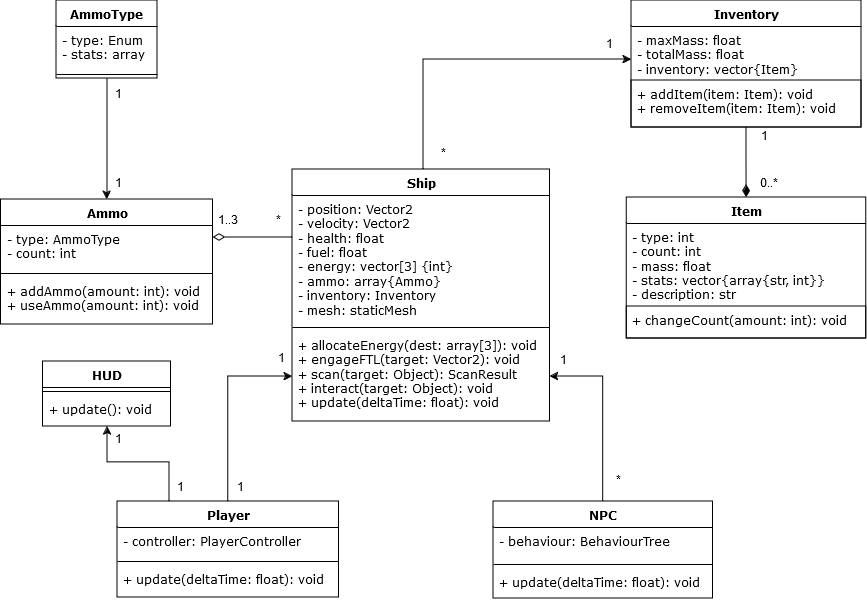

The diagram above was exported from draw.io. Its source (the exported page's mxGraphModel, read from the mxfile embedded in the PNG):
<mxGraphModel dx="1181" dy="1180" grid="0" gridSize="10" guides="1" tooltips="1" connect="1" arrows="1" fold="1" page="1" pageScale="1" pageWidth="850" pageHeight="1100" math="0" shadow="0">
  <root>
    <mxCell id="0" />
    <mxCell id="1" parent="0" />
    <mxCell id="2Mcct-vnxN7lnyLM6xkw-43" value="" style="edgeStyle=orthogonalEdgeStyle;rounded=0;orthogonalLoop=1;jettySize=auto;html=1;fontFamily=Verdana;endArrow=diamondThin;endFill=0;strokeWidth=1;endSize=10;" edge="1" parent="1" source="2Mcct-vnxN7lnyLM6xkw-18" target="2Mcct-vnxN7lnyLM6xkw-39">
      <mxGeometry relative="1" as="geometry">
        <Array as="points">
          <mxPoint x="288" y="256" />
          <mxPoint x="288" y="256" />
        </Array>
      </mxGeometry>
    </mxCell>
    <mxCell id="2Mcct-vnxN7lnyLM6xkw-18" value="&lt;div&gt;Ship&lt;/div&gt;" style="swimlane;fontStyle=1;align=center;verticalAlign=top;childLayout=stackLayout;horizontal=1;startSize=26;horizontalStack=0;resizeParent=1;resizeParentMax=0;resizeLast=0;collapsible=1;marginBottom=0;whiteSpace=wrap;html=1;fontFamily=Verdana;" vertex="1" parent="1">
      <mxGeometry x="315" y="188" width="257.5" height="252" as="geometry" />
    </mxCell>
    <mxCell id="2Mcct-vnxN7lnyLM6xkw-19" value="&lt;div align=&quot;left&quot;&gt;- position: Vector2&lt;br&gt;- velocity: Vector2&lt;/div&gt;&lt;div align=&quot;left&quot;&gt;- health: float&lt;br&gt;&lt;/div&gt;&lt;div align=&quot;left&quot;&gt;- fuel: float&lt;/div&gt;&lt;div align=&quot;left&quot;&gt;- energy: vector[3] {int}&lt;br&gt;- ammo: array{Ammo}&lt;br&gt;- inventory: Inventory&lt;/div&gt;&lt;div align=&quot;left&quot;&gt;- mesh: staticMesh&lt;br&gt;&lt;/div&gt;" style="text;strokeColor=none;fillColor=none;align=left;verticalAlign=top;spacingLeft=4;spacingRight=4;overflow=hidden;rotatable=0;points=[[0,0.5],[1,0.5]];portConstraint=eastwest;whiteSpace=wrap;html=1;fontFamily=Verdana;" vertex="1" parent="2Mcct-vnxN7lnyLM6xkw-18">
      <mxGeometry y="26" width="257.5" height="128" as="geometry" />
    </mxCell>
    <mxCell id="2Mcct-vnxN7lnyLM6xkw-20" value="" style="line;strokeWidth=1;fillColor=none;align=left;verticalAlign=middle;spacingTop=-1;spacingLeft=3;spacingRight=3;rotatable=0;labelPosition=right;points=[];portConstraint=eastwest;strokeColor=inherit;fontFamily=Verdana;" vertex="1" parent="2Mcct-vnxN7lnyLM6xkw-18">
      <mxGeometry y="154" width="257.5" height="8" as="geometry" />
    </mxCell>
    <mxCell id="2Mcct-vnxN7lnyLM6xkw-21" value="&lt;div&gt;+ allocateEnergy(dest: array[3]): void&lt;/div&gt;&lt;div&gt;+ engageFTL(target: Vector2): void&lt;/div&gt;&lt;div&gt;+ scan(target: Object): ScanResult&lt;/div&gt;&lt;div&gt;+ interact(target: Object): void&lt;br&gt;&lt;/div&gt;&lt;div&gt;+ update(deltaTime: float): void&lt;br&gt;&lt;/div&gt;" style="text;strokeColor=none;fillColor=none;align=left;verticalAlign=top;spacingLeft=4;spacingRight=4;overflow=hidden;rotatable=0;points=[[0,0.5],[1,0.5]];portConstraint=eastwest;whiteSpace=wrap;html=1;fontFamily=Verdana;" vertex="1" parent="2Mcct-vnxN7lnyLM6xkw-18">
      <mxGeometry y="162" width="257.5" height="90" as="geometry" />
    </mxCell>
    <mxCell id="2Mcct-vnxN7lnyLM6xkw-22" value="&lt;div&gt;HUD&lt;/div&gt;" style="swimlane;fontStyle=1;align=center;verticalAlign=top;childLayout=stackLayout;horizontal=1;startSize=26;horizontalStack=0;resizeParent=1;resizeParentMax=0;resizeLast=0;collapsible=1;marginBottom=0;whiteSpace=wrap;html=1;fontFamily=Verdana;" vertex="1" parent="1">
      <mxGeometry x="65.5" y="380" width="128" height="65" as="geometry" />
    </mxCell>
    <mxCell id="2Mcct-vnxN7lnyLM6xkw-24" value="" style="line;strokeWidth=1;fillColor=none;align=left;verticalAlign=middle;spacingTop=-1;spacingLeft=3;spacingRight=3;rotatable=0;labelPosition=right;points=[];portConstraint=eastwest;strokeColor=inherit;fontFamily=Verdana;" vertex="1" parent="2Mcct-vnxN7lnyLM6xkw-22">
      <mxGeometry y="26" width="128" height="8" as="geometry" />
    </mxCell>
    <mxCell id="2Mcct-vnxN7lnyLM6xkw-25" value="+ update(): void" style="text;strokeColor=none;fillColor=none;align=left;verticalAlign=top;spacingLeft=4;spacingRight=4;overflow=hidden;rotatable=0;points=[[0,0.5],[1,0.5]];portConstraint=eastwest;whiteSpace=wrap;html=1;fontFamily=Verdana;" vertex="1" parent="2Mcct-vnxN7lnyLM6xkw-22">
      <mxGeometry y="34" width="128" height="31" as="geometry" />
    </mxCell>
    <mxCell id="2Mcct-vnxN7lnyLM6xkw-34" value="Item" style="swimlane;fontStyle=1;align=center;verticalAlign=top;childLayout=stackLayout;horizontal=1;startSize=26;horizontalStack=0;resizeParent=1;resizeParentMax=0;resizeLast=0;collapsible=1;marginBottom=0;whiteSpace=wrap;html=1;fontFamily=Verdana;" vertex="1" parent="1">
      <mxGeometry x="649.25" y="216" width="239.5" height="141" as="geometry" />
    </mxCell>
    <mxCell id="2Mcct-vnxN7lnyLM6xkw-35" value="&lt;div&gt;- type: int&lt;/div&gt;&lt;div&gt;- count: int&lt;/div&gt;&lt;div&gt;- mass: float&lt;br&gt;&lt;/div&gt;&lt;div&gt;- stats: vector{array{str, int}}&lt;/div&gt;&lt;div&gt;- description: str&lt;br&gt;&lt;/div&gt;" style="text;strokeColor=none;fillColor=none;align=left;verticalAlign=top;spacingLeft=4;spacingRight=4;overflow=hidden;rotatable=0;points=[[0,0.5],[1,0.5]];portConstraint=eastwest;whiteSpace=wrap;html=1;fontFamily=Verdana;" vertex="1" parent="2Mcct-vnxN7lnyLM6xkw-34">
      <mxGeometry y="26" width="239.5" height="83" as="geometry" />
    </mxCell>
    <mxCell id="2Mcct-vnxN7lnyLM6xkw-105" value="&lt;div&gt;+ changeCount(amount: int): void&lt;/div&gt;" style="text;strokeColor=default;fillColor=none;align=left;verticalAlign=top;spacingLeft=4;spacingRight=4;overflow=hidden;rotatable=0;points=[[0,0.5],[1,0.5]];portConstraint=eastwest;whiteSpace=wrap;html=1;fontFamily=Verdana;" vertex="1" parent="2Mcct-vnxN7lnyLM6xkw-34">
      <mxGeometry y="109" width="239.5" height="32" as="geometry" />
    </mxCell>
    <mxCell id="2Mcct-vnxN7lnyLM6xkw-48" value="" style="edgeStyle=orthogonalEdgeStyle;rounded=0;orthogonalLoop=1;jettySize=auto;html=1;fontFamily=Verdana;endArrow=none;endFill=0;endSize=10;startArrow=classic;startFill=1;" edge="1" parent="1" source="2Mcct-vnxN7lnyLM6xkw-39" target="2Mcct-vnxN7lnyLM6xkw-44">
      <mxGeometry relative="1" as="geometry" />
    </mxCell>
    <mxCell id="2Mcct-vnxN7lnyLM6xkw-39" value="Ammo" style="swimlane;fontStyle=1;align=center;verticalAlign=top;childLayout=stackLayout;horizontal=1;startSize=26;horizontalStack=0;resizeParent=1;resizeParentMax=0;resizeLast=0;collapsible=1;marginBottom=0;whiteSpace=wrap;html=1;fontFamily=Verdana;" vertex="1" parent="1">
      <mxGeometry x="23.5" y="218" width="212" height="125" as="geometry" />
    </mxCell>
    <mxCell id="2Mcct-vnxN7lnyLM6xkw-40" value="&lt;div&gt;- type: AmmoType&lt;/div&gt;&lt;div&gt;- count: int&lt;br&gt;&lt;/div&gt;" style="text;strokeColor=none;fillColor=none;align=left;verticalAlign=top;spacingLeft=4;spacingRight=4;overflow=hidden;rotatable=0;points=[[0,0.5],[1,0.5]];portConstraint=eastwest;whiteSpace=wrap;html=1;fontFamily=Verdana;" vertex="1" parent="2Mcct-vnxN7lnyLM6xkw-39">
      <mxGeometry y="26" width="212" height="44" as="geometry" />
    </mxCell>
    <mxCell id="2Mcct-vnxN7lnyLM6xkw-41" value="" style="line;strokeWidth=1;fillColor=none;align=left;verticalAlign=middle;spacingTop=-1;spacingLeft=3;spacingRight=3;rotatable=0;labelPosition=right;points=[];portConstraint=eastwest;strokeColor=inherit;fontFamily=Verdana;" vertex="1" parent="2Mcct-vnxN7lnyLM6xkw-39">
      <mxGeometry y="70" width="212" height="8" as="geometry" />
    </mxCell>
    <mxCell id="2Mcct-vnxN7lnyLM6xkw-42" value="&lt;div&gt;+ addAmmo(amount: int): void&lt;/div&gt;&lt;div&gt;+ useAmmo(amount: int): void&lt;/div&gt;" style="text;strokeColor=none;fillColor=none;align=left;verticalAlign=top;spacingLeft=4;spacingRight=4;overflow=hidden;rotatable=0;points=[[0,0.5],[1,0.5]];portConstraint=eastwest;whiteSpace=wrap;html=1;fontFamily=Verdana;" vertex="1" parent="2Mcct-vnxN7lnyLM6xkw-39">
      <mxGeometry y="78" width="212" height="47" as="geometry" />
    </mxCell>
    <mxCell id="2Mcct-vnxN7lnyLM6xkw-44" value="AmmoType" style="swimlane;fontStyle=1;align=center;verticalAlign=top;childLayout=stackLayout;horizontal=1;startSize=26;horizontalStack=0;resizeParent=1;resizeParentMax=0;resizeLast=0;collapsible=1;marginBottom=0;whiteSpace=wrap;html=1;fontFamily=Verdana;" vertex="1" parent="1">
      <mxGeometry x="79" y="19" width="101" height="78" as="geometry" />
    </mxCell>
    <mxCell id="2Mcct-vnxN7lnyLM6xkw-45" value="&lt;div&gt;- type: Enum&lt;/div&gt;&lt;div&gt;- stats: array&lt;br&gt;&lt;/div&gt;" style="text;strokeColor=none;fillColor=none;align=left;verticalAlign=top;spacingLeft=4;spacingRight=4;overflow=hidden;rotatable=0;points=[[0,0.5],[1,0.5]];portConstraint=eastwest;whiteSpace=wrap;html=1;fontFamily=Verdana;" vertex="1" parent="2Mcct-vnxN7lnyLM6xkw-44">
      <mxGeometry y="26" width="101" height="44" as="geometry" />
    </mxCell>
    <mxCell id="2Mcct-vnxN7lnyLM6xkw-46" value="" style="line;strokeWidth=1;fillColor=none;align=left;verticalAlign=middle;spacingTop=-1;spacingLeft=3;spacingRight=3;rotatable=0;labelPosition=right;points=[];portConstraint=eastwest;strokeColor=inherit;fontFamily=Verdana;" vertex="1" parent="2Mcct-vnxN7lnyLM6xkw-44">
      <mxGeometry y="70" width="101" height="8" as="geometry" />
    </mxCell>
    <mxCell id="2Mcct-vnxN7lnyLM6xkw-58" style="edgeStyle=orthogonalEdgeStyle;rounded=0;orthogonalLoop=1;jettySize=auto;html=1;fontFamily=Verdana;" edge="1" parent="1" source="2Mcct-vnxN7lnyLM6xkw-49" target="2Mcct-vnxN7lnyLM6xkw-21">
      <mxGeometry relative="1" as="geometry" />
    </mxCell>
    <mxCell id="2Mcct-vnxN7lnyLM6xkw-87" style="edgeStyle=orthogonalEdgeStyle;rounded=0;orthogonalLoop=1;jettySize=auto;html=1;" edge="1" parent="1" source="2Mcct-vnxN7lnyLM6xkw-49" target="2Mcct-vnxN7lnyLM6xkw-22">
      <mxGeometry relative="1" as="geometry">
        <Array as="points">
          <mxPoint x="192" y="481" />
          <mxPoint x="130" y="481" />
        </Array>
      </mxGeometry>
    </mxCell>
    <mxCell id="2Mcct-vnxN7lnyLM6xkw-49" value="Player" style="swimlane;fontStyle=1;align=center;verticalAlign=top;childLayout=stackLayout;horizontal=1;startSize=26;horizontalStack=0;resizeParent=1;resizeParentMax=0;resizeLast=0;collapsible=1;marginBottom=0;whiteSpace=wrap;html=1;fontFamily=Verdana;" vertex="1" parent="1">
      <mxGeometry x="140" y="520" width="221.5" height="96" as="geometry" />
    </mxCell>
    <mxCell id="2Mcct-vnxN7lnyLM6xkw-50" value="- controller: PlayerController" style="text;strokeColor=none;fillColor=none;align=left;verticalAlign=top;spacingLeft=4;spacingRight=4;overflow=hidden;rotatable=0;points=[[0,0.5],[1,0.5]];portConstraint=eastwest;whiteSpace=wrap;html=1;fontFamily=Verdana;" vertex="1" parent="2Mcct-vnxN7lnyLM6xkw-49">
      <mxGeometry y="26" width="221.5" height="30" as="geometry" />
    </mxCell>
    <mxCell id="2Mcct-vnxN7lnyLM6xkw-51" value="" style="line;strokeWidth=1;fillColor=none;align=left;verticalAlign=middle;spacingTop=-1;spacingLeft=3;spacingRight=3;rotatable=0;labelPosition=right;points=[];portConstraint=eastwest;strokeColor=inherit;fontFamily=Verdana;" vertex="1" parent="2Mcct-vnxN7lnyLM6xkw-49">
      <mxGeometry y="56" width="221.5" height="8" as="geometry" />
    </mxCell>
    <mxCell id="2Mcct-vnxN7lnyLM6xkw-52" value="+ update(deltaTime: float): void" style="text;strokeColor=none;fillColor=none;align=left;verticalAlign=top;spacingLeft=4;spacingRight=4;overflow=hidden;rotatable=0;points=[[0,0.5],[1,0.5]];portConstraint=eastwest;whiteSpace=wrap;html=1;fontFamily=Verdana;" vertex="1" parent="2Mcct-vnxN7lnyLM6xkw-49">
      <mxGeometry y="64" width="221.5" height="32" as="geometry" />
    </mxCell>
    <mxCell id="2Mcct-vnxN7lnyLM6xkw-57" style="edgeStyle=orthogonalEdgeStyle;rounded=0;orthogonalLoop=1;jettySize=auto;html=1;entryX=1;entryY=0.5;entryDx=0;entryDy=0;fontFamily=Verdana;" edge="1" parent="1" source="2Mcct-vnxN7lnyLM6xkw-53" target="2Mcct-vnxN7lnyLM6xkw-21">
      <mxGeometry relative="1" as="geometry" />
    </mxCell>
    <mxCell id="2Mcct-vnxN7lnyLM6xkw-53" value="&lt;div&gt;NPC&lt;/div&gt;" style="swimlane;fontStyle=1;align=center;verticalAlign=top;childLayout=stackLayout;horizontal=1;startSize=26;horizontalStack=0;resizeParent=1;resizeParentMax=0;resizeLast=0;collapsible=1;marginBottom=0;whiteSpace=wrap;html=1;fontFamily=Verdana;" vertex="1" parent="1">
      <mxGeometry x="516" y="520" width="219.5" height="97" as="geometry" />
    </mxCell>
    <mxCell id="2Mcct-vnxN7lnyLM6xkw-54" value="- behaviour: BehaviourTree" style="text;strokeColor=none;fillColor=none;align=left;verticalAlign=top;spacingLeft=4;spacingRight=4;overflow=hidden;rotatable=0;points=[[0,0.5],[1,0.5]];portConstraint=eastwest;whiteSpace=wrap;html=1;fontFamily=Verdana;" vertex="1" parent="2Mcct-vnxN7lnyLM6xkw-53">
      <mxGeometry y="26" width="219.5" height="33" as="geometry" />
    </mxCell>
    <mxCell id="2Mcct-vnxN7lnyLM6xkw-55" value="" style="line;strokeWidth=1;fillColor=none;align=left;verticalAlign=middle;spacingTop=-1;spacingLeft=3;spacingRight=3;rotatable=0;labelPosition=right;points=[];portConstraint=eastwest;strokeColor=inherit;fontFamily=Verdana;" vertex="1" parent="2Mcct-vnxN7lnyLM6xkw-53">
      <mxGeometry y="59" width="219.5" height="8" as="geometry" />
    </mxCell>
    <mxCell id="2Mcct-vnxN7lnyLM6xkw-56" value="+ update(deltaTime: float): void" style="text;strokeColor=none;fillColor=none;align=left;verticalAlign=top;spacingLeft=4;spacingRight=4;overflow=hidden;rotatable=0;points=[[0,0.5],[1,0.5]];portConstraint=eastwest;whiteSpace=wrap;html=1;fontFamily=Verdana;" vertex="1" parent="2Mcct-vnxN7lnyLM6xkw-53">
      <mxGeometry y="67" width="219.5" height="30" as="geometry" />
    </mxCell>
    <mxCell id="2Mcct-vnxN7lnyLM6xkw-100" style="edgeStyle=orthogonalEdgeStyle;rounded=0;orthogonalLoop=1;jettySize=auto;html=1;endSize=10;endArrow=diamondThin;endFill=1;" edge="1" parent="1" source="2Mcct-vnxN7lnyLM6xkw-65" target="2Mcct-vnxN7lnyLM6xkw-34">
      <mxGeometry relative="1" as="geometry" />
    </mxCell>
    <mxCell id="2Mcct-vnxN7lnyLM6xkw-65" value="Inventory" style="swimlane;fontStyle=1;align=center;verticalAlign=top;childLayout=stackLayout;horizontal=1;startSize=26;horizontalStack=0;resizeParent=1;resizeParentMax=0;resizeLast=0;collapsible=1;marginBottom=0;whiteSpace=wrap;html=1;fontFamily=Verdana;" vertex="1" parent="1">
      <mxGeometry x="654" y="19" width="230" height="127" as="geometry" />
    </mxCell>
    <mxCell id="2Mcct-vnxN7lnyLM6xkw-66" value="&lt;div&gt;- maxMass: float&lt;/div&gt;&lt;div&gt;- totalMass: float&lt;br&gt;&lt;/div&gt;&lt;div&gt;- inventory: vector{Item}&lt;br&gt;&lt;/div&gt;" style="text;strokeColor=none;fillColor=none;align=left;verticalAlign=top;spacingLeft=4;spacingRight=4;overflow=hidden;rotatable=0;points=[[0,0.5],[1,0.5]];portConstraint=eastwest;whiteSpace=wrap;html=1;fontFamily=Verdana;" vertex="1" parent="2Mcct-vnxN7lnyLM6xkw-65">
      <mxGeometry y="26" width="230" height="54" as="geometry" />
    </mxCell>
    <mxCell id="2Mcct-vnxN7lnyLM6xkw-104" value="&lt;div&gt;+ addItem(item: Item): void&lt;/div&gt;&lt;div&gt;+ removeItem(item: Item): void&lt;/div&gt;" style="text;strokeColor=default;fillColor=none;align=left;verticalAlign=top;spacingLeft=4;spacingRight=4;overflow=hidden;rotatable=0;points=[[0,0.5],[1,0.5]];portConstraint=eastwest;whiteSpace=wrap;html=1;fontFamily=Verdana;" vertex="1" parent="2Mcct-vnxN7lnyLM6xkw-65">
      <mxGeometry y="80" width="230" height="47" as="geometry" />
    </mxCell>
    <mxCell id="2Mcct-vnxN7lnyLM6xkw-75" style="edgeStyle=orthogonalEdgeStyle;rounded=0;orthogonalLoop=1;jettySize=auto;html=1;endArrow=classic;endFill=1;endSize=6;" edge="1" parent="1" source="2Mcct-vnxN7lnyLM6xkw-18" target="2Mcct-vnxN7lnyLM6xkw-65">
      <mxGeometry relative="1" as="geometry">
        <mxPoint x="484" y="132" as="sourcePoint" />
        <mxPoint x="563" y="83" as="targetPoint" />
        <Array as="points">
          <mxPoint x="446" y="78" />
        </Array>
      </mxGeometry>
    </mxCell>
    <mxCell id="2Mcct-vnxN7lnyLM6xkw-76" value="1..3" style="text;html=1;align=center;verticalAlign=middle;whiteSpace=wrap;rounded=0;" vertex="1" parent="1">
      <mxGeometry x="220.75" y="223" width="60" height="30" as="geometry" />
    </mxCell>
    <mxCell id="2Mcct-vnxN7lnyLM6xkw-77" value="*" style="text;html=1;align=center;verticalAlign=middle;whiteSpace=wrap;rounded=0;" vertex="1" parent="1">
      <mxGeometry x="284" y="223" width="35.25" height="30" as="geometry" />
    </mxCell>
    <mxCell id="2Mcct-vnxN7lnyLM6xkw-80" value="*" style="text;html=1;align=center;verticalAlign=middle;whiteSpace=wrap;rounded=0;" vertex="1" parent="1">
      <mxGeometry x="448.75" y="156" width="35.25" height="30" as="geometry" />
    </mxCell>
    <mxCell id="2Mcct-vnxN7lnyLM6xkw-81" value="*" style="text;html=1;align=center;verticalAlign=middle;whiteSpace=wrap;rounded=0;" vertex="1" parent="1">
      <mxGeometry x="623.75" y="483" width="35.25" height="30" as="geometry" />
    </mxCell>
    <mxCell id="2Mcct-vnxN7lnyLM6xkw-82" value="&lt;div&gt;1&lt;/div&gt;" style="text;html=1;align=center;verticalAlign=middle;whiteSpace=wrap;rounded=0;" vertex="1" parent="1">
      <mxGeometry x="245.5" y="490" width="35.25" height="30" as="geometry" />
    </mxCell>
    <mxCell id="2Mcct-vnxN7lnyLM6xkw-83" value="&lt;div&gt;1&lt;/div&gt;" style="text;html=1;align=center;verticalAlign=middle;whiteSpace=wrap;rounded=0;" vertex="1" parent="1">
      <mxGeometry x="287" y="361" width="35.25" height="30" as="geometry" />
    </mxCell>
    <mxCell id="2Mcct-vnxN7lnyLM6xkw-84" value="&lt;div&gt;1&lt;/div&gt;" style="text;html=1;align=center;verticalAlign=middle;whiteSpace=wrap;rounded=0;" vertex="1" parent="1">
      <mxGeometry x="569.25" y="363" width="35.25" height="30" as="geometry" />
    </mxCell>
    <mxCell id="2Mcct-vnxN7lnyLM6xkw-88" value="&lt;div&gt;1&lt;/div&gt;" style="text;html=1;align=center;verticalAlign=middle;whiteSpace=wrap;rounded=0;" vertex="1" parent="1">
      <mxGeometry x="124" y="442" width="35.25" height="30" as="geometry" />
    </mxCell>
    <mxCell id="2Mcct-vnxN7lnyLM6xkw-89" value="&lt;div&gt;1&lt;/div&gt;" style="text;html=1;align=center;verticalAlign=middle;whiteSpace=wrap;rounded=0;" vertex="1" parent="1">
      <mxGeometry x="124" y="97" width="35.25" height="30" as="geometry" />
    </mxCell>
    <mxCell id="2Mcct-vnxN7lnyLM6xkw-90" value="&lt;div&gt;1&lt;/div&gt;" style="text;html=1;align=center;verticalAlign=middle;whiteSpace=wrap;rounded=0;" vertex="1" parent="1">
      <mxGeometry x="124" y="186" width="35.25" height="30" as="geometry" />
    </mxCell>
    <mxCell id="2Mcct-vnxN7lnyLM6xkw-91" value="&lt;div&gt;1&lt;/div&gt;" style="text;html=1;align=center;verticalAlign=middle;whiteSpace=wrap;rounded=0;" vertex="1" parent="1">
      <mxGeometry x="615" y="47" width="35.25" height="30" as="geometry" />
    </mxCell>
    <mxCell id="2Mcct-vnxN7lnyLM6xkw-92" value="&lt;div&gt;1&lt;/div&gt;" style="text;html=1;align=center;verticalAlign=middle;whiteSpace=wrap;rounded=0;" vertex="1" parent="1">
      <mxGeometry x="770" y="139" width="35.25" height="30" as="geometry" />
    </mxCell>
    <mxCell id="2Mcct-vnxN7lnyLM6xkw-93" value="0..*" style="text;html=1;align=center;verticalAlign=middle;whiteSpace=wrap;rounded=0;" vertex="1" parent="1">
      <mxGeometry x="762" y="186" width="60" height="30" as="geometry" />
    </mxCell>
    <mxCell id="2Mcct-vnxN7lnyLM6xkw-97" value="&lt;div&gt;1&lt;/div&gt;" style="text;html=1;align=center;verticalAlign=middle;whiteSpace=wrap;rounded=0;" vertex="1" parent="1">
      <mxGeometry x="185.5" y="490" width="35.25" height="30" as="geometry" />
    </mxCell>
  </root>
</mxGraphModel>